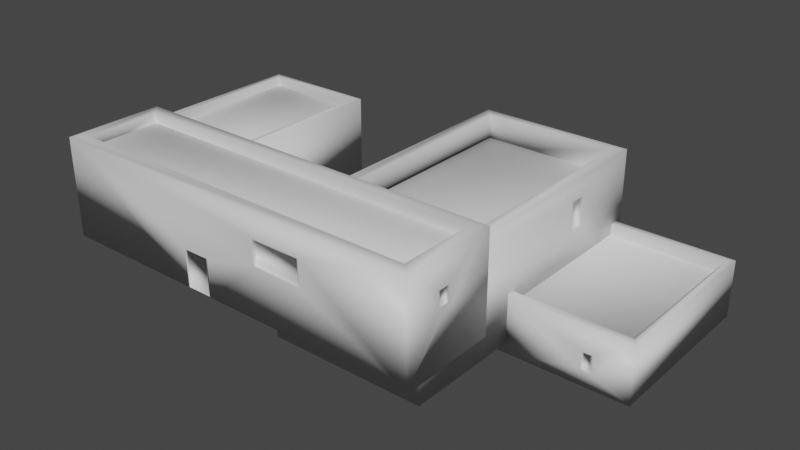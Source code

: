 # Source: arabian_house.blend  (saved by Blender 3.3.6; exported with 4.5.12 LTS)
import bpy
from mathutils import Matrix  # noqa: F401  (used for matrix-valued properties, if any)

bpy.ops.wm.read_factory_settings(use_empty=True)
scene = bpy.context.scene
scene.name = 'Scene'

# ---- collections
col_collection = bpy.data.collections.new('Collection'); scene.collection.children.link(col_collection)

# ---- materials (node trees are filled in below, after node groups)
mat_material = bpy.data.materials.new('Material')
mat_material.alpha_threshold = 0.0
mat_material.use_transparent_shadow = False
mat_material.roughness = 0.5
mat_material.line_color = (0.0, 0.0, 0.0, 1.0)

# ---- material node trees
mat_material.use_nodes = True; mat_material.node_tree.nodes.clear()
_N = mat_material.node_tree.nodes; _L = mat_material.node_tree.links
n0 = _N.new('ShaderNodeOutputMaterial'); n0.name = 'Material Output'; n0.location = (300, 300)
n1 = _N.new('ShaderNodeBsdfPrincipled'); n1.name = 'Principled BSDF'; n1.location = (10, 300)
n1.distribution = 'GGX'
n1.subsurface_method = 'RANDOM_WALK_SKIN'
n1.inputs[3].default_value = 1.45
n1.inputs[27].default_value = (0.0, 0.0, 0.0, 1.0)
n1.inputs[28].default_value = 1.0
_L.new(n1.outputs[0], n0.inputs[0])
n0.is_active_output = True

# ---- world
world_world = bpy.data.worlds.new('World'); scene.world = world_world
world_world.use_nodes = True; world_world.node_tree.nodes.clear()
_N = world_world.node_tree.nodes; _L = world_world.node_tree.links
n0 = _N.new('ShaderNodeOutputWorld'); n0.name = 'World Output'; n0.location = (300, 300)
n1 = _N.new('ShaderNodeBackground'); n1.name = 'Background'; n1.location = (10, 300)
n1.inputs[0].default_value = (0.05088, 0.05088, 0.05088, 1.0)
_L.new(n1.outputs[0], n0.inputs[0])
n0.is_active_output = True
world_world.color = (0.05088, 0.05088, 0.05088)
world_world.use_sun_shadow = False
world_world.sun_shadow_jitter_overblur = 0.0

# ---- meshes
me_cube = bpy.data.meshes.new('Cube')
me_cube.from_pydata([(0.2793, 2.119, -0.4838), (0.3713, 2.246, -2.484), (0.2793, -0.3978, -0.4838), (0.3713, -0.5253, -2.484), (-1.537, 2.119, -0.4838), (-1.629, 2.246, -2.484), (-1.537, -0.3978, -0.4838), (-1.629, -0.5253, -2.484), (0.3713, -0.5253, -0.4838), (-1.629, -0.5253, -0.4838), (0.3713, 2.246, -0.4838), (-1.629, 2.246, -0.4838), (0.2793, -0.3978, -0.8701), (-1.537, -0.3978, -0.8701), (0.2793, 2.119, -0.8701), (-1.537, 2.119, -0.8701), (-7.586, -2.783, -1.043), (-7.385, -2.582, 2.469), (-7.586, -1.205, -1.043), (-7.385, -1.406, 2.469), (-1.368, -2.783, -1.043), (-1.569, -2.582, 2.469), (-1.368, -1.205, -1.043), (-1.569, -1.406, 2.469), (-7.586, -2.783, 2.469), (-7.586, -1.205, 2.469), (-1.368, -1.205, 2.469), (-1.368, -2.783, 2.469), (-7.385, -2.582, 1.731), (-7.385, -1.406, 1.731), (-1.569, -1.406, 1.731), (-1.569, -2.582, 1.731), (-7.385, -2.582, 2.119), (-7.385, -1.406, 2.119), (-1.569, -1.406, 2.119), (-1.569, -2.582, 2.119), (-7.502, -1.295, -1.008), (-7.398, -1.191, 2.15), (-7.502, 1.295, -1.008), (-7.398, 1.191, 2.15), (-5.669, -1.295, -1.008), (-5.773, -1.191, 2.15), (-5.669, 1.295, -1.008), (-5.773, 1.191, 2.15), (-7.502, -1.295, 2.15), (-7.502, 1.295, 2.15), (-5.669, 1.295, 2.15), (-5.669, -1.295, 2.15), (-7.398, -1.191, 1.719), (-7.398, 1.191, 1.719), (-5.773, 1.191, 1.719), (-5.773, -1.191, 1.719), (-7.398, -1.191, 1.807), (-7.398, 1.191, 1.807), (-5.773, 1.191, 1.807), (-5.773, -1.191, 1.807), (-0.3324, -0.5253, -1.918), (-0.3324, -0.5253, -1.373), (-0.2292, -0.5253, -1.373), (-0.2292, -0.5253, -1.927), (-5.18, -2.783, -1.01), (-4.805, -2.783, -1.01), (-5.181, -2.783, 0.2577), (-4.803, -2.783, 0.2551), (-0.3653, -0.5253, -1.948), (-0.3653, -0.5253, -1.34), (-0.1962, -0.5253, -1.34), (-0.1962, -0.5253, -1.963), (-5.213, -2.783, -1.043), (-4.772, -2.783, -1.043), (-5.214, -2.783, 0.2909), (-4.77, -2.783, 0.2879), (-0.3324, -0.5182, -1.918), (-0.3324, -0.5182, -1.373), (-0.2292, -0.5182, -1.373), (-0.2292, -0.5182, -1.927), (-5.18, -2.776, -1.01), (-4.805, -2.776, -1.01), (-5.181, -2.776, 0.2577), (-4.803, -2.776, 0.2551), (-1.681, 2.192, 1.993), (-1.508, 2.365, -2.13), (-1.681, -2.192, 1.993), (-1.508, -2.365, -2.13), (-3.785, 2.192, 1.993), (-3.957, 2.365, -2.13), (-3.785, -2.192, 1.993), (-3.957, -2.365, -2.13), (-3.957, 2.365, 1.993), (-1.508, 2.365, 1.993), (-1.508, -2.365, 1.993), (-3.957, -2.365, 1.993), (-3.785, 2.192, 0.7109), (-1.681, 2.192, 0.7109), (-1.681, -2.192, 0.7109), (-3.785, -2.192, 0.7109), (-3.785, 2.192, 1.159), (-1.681, 2.192, 1.159), (-1.681, -2.192, 1.159), (-3.785, -2.192, 1.159), (-3.957, -0.1778, 1.205), (-3.957, -0.1739, -0.6008), (-3.957, 0.5936, -0.5981), (-3.957, 0.5888, 1.145), (-3.957, -0.2096, 1.239), (-3.957, -0.2056, -0.6327), (-3.957, 0.6254, -0.6297), (-3.957, 0.6204, 1.174), (-3.838, -0.1778, 1.205), (-3.838, -0.1739, -0.6008), (-3.838, 0.5936, -0.5981), (-3.838, 0.5888, 1.145), (-1.508, 0.9761, 0.2822), (-1.508, 0.9796, 1.254), (-1.508, 1.179, 1.257), (-1.508, 1.179, 0.2877), (-1.368, -2.172, 0.9528), (-1.368, -2.171, 1.439), (-1.368, -2.025, 1.44), (-1.368, -2.026, 0.9287), (-3.846, -2.783, 0.7756), (-3.851, -2.783, 1.603), (-3.096, -2.783, 1.598), (-3.087, -2.783, 0.7237), (-3.872, -2.783, 0.7514), (-3.877, -2.783, 1.629), (-3.07, -2.783, 1.624), (-3.061, -2.783, 0.6959), (-3.846, -2.731, 0.7756), (-3.851, -2.731, 1.603), (-3.096, -2.731, 1.598), (-3.087, -2.731, 0.7237), (-1.368, -2.193, 0.9348), (-1.368, -2.192, 1.46), (-1.368, -2.004, 1.461), (-1.368, -2.005, 0.9036), (-1.395, -2.172, 0.9528), (-1.395, -2.171, 1.439), (-1.395, -2.025, 1.44), (-1.395, -2.026, 0.9287), (-1.508, 0.9372, 0.2424), (-1.508, 0.941, 1.293), (-1.508, 1.218, 1.296), (-1.508, 1.218, 0.25), (-1.556, 0.9761, 0.2822), (-1.556, 0.9796, 1.254), (-1.556, 1.179, 1.257), (-1.556, 1.179, 0.2877)], [], [(4, 6, 13, 15), (3, 67, 64, 7), (7, 9, 11, 5), (5, 1, 3, 7), (1, 10, 8, 3), (5, 11, 10, 1), (2, 6, 9, 8), (0, 2, 8, 10), (6, 4, 11, 9), (4, 0, 10, 11), (14, 15, 13, 12), (6, 2, 12, 13), (0, 4, 15, 14), (2, 0, 14, 12), (16, 24, 25, 18), (18, 25, 26, 22), (22, 26, 134, 135, 132, 27, 20), (20, 127, 124, 125, 24, 16, 68, 70, 71, 69), (18, 22, 20, 69, 68, 16), (17, 21, 31, 28), (17, 19, 25, 24), (19, 23, 26, 25), (23, 21, 27, 26), (21, 17, 24, 27), (31, 30, 34, 35), (23, 19, 29, 30), (21, 23, 30, 31), (19, 17, 28, 29), (34, 33, 32, 35), (29, 28, 32, 33), (28, 31, 35, 32), (30, 29, 33, 34), (36, 44, 45, 38), (38, 45, 46, 42), (42, 46, 47, 40), (40, 47, 44, 36), (38, 42, 40, 36), (41, 43, 50, 51), (37, 39, 45, 44), (39, 43, 46, 45), (43, 41, 47, 46), (41, 37, 44, 47), (51, 50, 54, 55), (39, 37, 48, 49), (37, 41, 51, 48), (43, 39, 49, 50), (54, 53, 52, 55), (49, 48, 52, 53), (48, 51, 55, 52), (50, 49, 53, 54), (83, 90, 91, 87), (7, 64, 65, 66, 67, 3, 8, 9), (63, 62, 78, 79), (58, 57, 73, 74), (56, 57, 65, 64), (57, 58, 66, 65), (58, 59, 67, 66), (59, 56, 64, 67), (61, 60, 68, 69), (60, 62, 70, 68), (62, 63, 71, 70), (63, 61, 69, 71), (74, 73, 72, 75), (77, 79, 78, 76), (60, 61, 77, 76), (59, 58, 74, 75), (57, 56, 72, 73), (61, 63, 79, 77), (62, 60, 76, 78), (56, 59, 75, 72), (81, 89, 142, 143, 140, 90, 83), (82, 80, 93, 94), (85, 81, 83, 87), (85, 88, 89, 81), (87, 91, 104, 105, 106, 85), (84, 80, 89, 88), (82, 86, 91, 90), (80, 82, 90, 89), (86, 84, 88, 91), (93, 92, 96, 97), (80, 84, 92, 93), (84, 86, 95, 92), (86, 82, 94, 95), (97, 96, 99, 98), (92, 95, 99, 96), (95, 94, 98, 99), (94, 93, 97, 98), (85, 106, 107, 104, 91, 88), (103, 102, 110, 111), (100, 101, 105, 104), (101, 102, 106, 105), (102, 103, 107, 106), (103, 100, 104, 107), (111, 110, 109, 108), (101, 100, 108, 109), (100, 103, 111, 108), (102, 101, 109, 110), (90, 140, 141, 142, 89), (115, 114, 146, 147), (27, 132, 133, 134, 26), (118, 117, 137, 138), (24, 125, 126, 127, 20, 27), (123, 122, 130, 131), (120, 121, 125, 124), (121, 122, 126, 125), (122, 123, 127, 126), (123, 120, 124, 127), (130, 129, 128, 131), (121, 120, 128, 129), (120, 123, 131, 128), (122, 121, 129, 130), (116, 117, 133, 132), (117, 118, 134, 133), (118, 119, 135, 134), (119, 116, 132, 135), (137, 136, 139, 138), (119, 118, 138, 139), (117, 116, 136, 137), (116, 119, 139, 136), (112, 113, 141, 140), (113, 114, 142, 141), (114, 115, 143, 142), (115, 112, 140, 143), (145, 144, 147, 146), (113, 112, 144, 145), (112, 115, 147, 144), (114, 113, 145, 146)])
me_cube.polygons.foreach_set('use_smooth', [True] * 127)
_uv = me_cube.uv_layers.new(name='UVMap')
_uv.uv.foreach_set('vector', [0.8635, 0.5115, 0.8635, 0.7385, 0.8635, 0.7385, 0.8635, 0.5115, 0.375, 0.75, 0.4402, 0.8209, 0.442, 0.8421, 0.375, 1.0, 0.375, 0.0, 0.625, 0.0, 0.625, 0.25, 0.375, 0.25, 0.125, 0.5, 0.375, 0.5, 0.375, 0.75, 0.125, 0.75, 0.375, 0.5, 0.625, 0.5, 0.625, 0.75, 0.375, 0.75, 0.375, 0.25, 0.625, 0.25, 0.625, 0.5, 0.375, 0.5, 0.6365, 0.7385, 0.8635, 0.7385, 0.875, 0.75, 0.625, 0.75, 0.6365, 0.5115, 0.6365, 0.7385, 0.625, 0.75, 0.625, 0.5, 0.8635, 0.7385, 0.8635, 0.5115, 0.875, 0.5, 0.875, 0.75, 0.8635, 0.5115, 0.6365, 0.5115, 0.625, 0.5, 0.875, 0.5, 0.6365, 0.5115, 0.8635, 0.5115, 0.8635, 0.7385, 0.6365, 0.7385, 0.8635, 0.7385, 0.6365, 0.7385, 0.6365, 0.7385, 0.8635, 0.7385, 0.6365, 0.5115, 0.8635, 0.5115, 0.8635, 0.5115, 0.6365, 0.5115, 0.6365, 0.7385, 0.6365, 0.5115, 0.6365, 0.5115, 0.6365, 0.7385, 0.375, 0.0, 0.625, 0.0, 0.625, 0.25, 0.375, 0.25, 0.375, 0.25, 0.625, 0.25, 0.625, 0.5, 0.375, 0.5, 0.375, 0.5, 0.625, 0.5, 0.5533, 0.6266, 0.5136, 0.6267, 0.5158, 0.6566, 0.625, 0.75, 0.375, 0.75, 0.375, 0.75, 0.4988, 0.8181, 0.5027, 0.8507, 0.5652, 0.8509, 0.625, 1.0, 0.375, 1.0, 0.375, 0.9046, 0.47, 0.9046, 0.4697, 0.8868, 0.375, 0.8869, 0.125, 0.5, 0.375, 0.5, 0.375, 0.75, 0.2381, 0.75, 0.2204, 0.75, 0.125, 0.75, 0.8669, 0.7182, 0.6331, 0.7182, 0.6331, 0.7182, 0.8669, 0.7182, 0.8669, 0.7182, 0.8669, 0.5318, 0.875, 0.5, 0.875, 0.75, 0.8669, 0.5318, 0.6331, 0.5318, 0.625, 0.5, 0.875, 0.5, 0.6331, 0.5318, 0.6331, 0.7182, 0.625, 0.75, 0.625, 0.5, 0.6331, 0.7182, 0.8669, 0.7182, 0.875, 0.75, 0.625, 0.75, 0.6331, 0.7182, 0.6331, 0.5318, 0.6331, 0.5318, 0.6331, 0.7182, 0.6331, 0.5318, 0.8669, 0.5318, 0.8669, 0.5318, 0.6331, 0.5318, 0.6331, 0.7182, 0.6331, 0.5318, 0.6331, 0.5318, 0.6331, 0.7182, 0.8669, 0.5318, 0.8669, 0.7182, 0.8669, 0.7182, 0.8669, 0.5318, 0.6331, 0.5318, 0.8669, 0.5318, 0.8669, 0.7182, 0.6331, 0.7182, 0.8669, 0.5318, 0.8669, 0.7182, 0.8669, 0.7182, 0.8669, 0.5318, 0.8669, 0.7182, 0.6331, 0.7182, 0.6331, 0.7182, 0.8669, 0.7182, 0.6331, 0.5318, 0.8669, 0.5318, 0.8669, 0.5318, 0.6331, 0.5318, 0.375, 0.0, 0.625, 0.0, 0.625, 0.25, 0.375, 0.25, 0.375, 0.25, 0.625, 0.25, 0.625, 0.5, 0.375, 0.5, 0.375, 0.5, 0.625, 0.5, 0.625, 0.75, 0.375, 0.75, 0.375, 0.75, 0.625, 0.75, 0.625, 1.0, 0.375, 1.0, 0.125, 0.5, 0.375, 0.5, 0.375, 0.75, 0.125, 0.75, 0.6392, 0.74, 0.6392, 0.51, 0.6392, 0.51, 0.6392, 0.74, 0.8608, 0.74, 0.8608, 0.51, 0.875, 0.5, 0.875, 0.75, 0.8608, 0.51, 0.6392, 0.51, 0.625, 0.5, 0.875, 0.5, 0.6392, 0.51, 0.6392, 0.74, 0.625, 0.75, 0.625, 0.5, 0.6392, 0.74, 0.8608, 0.74, 0.875, 0.75, 0.625, 0.75, 0.6392, 0.74, 0.6392, 0.51, 0.6392, 0.51, 0.6392, 0.74, 0.8608, 0.51, 0.8608, 0.74, 0.8608, 0.74, 0.8608, 0.51, 0.8608, 0.74, 0.6392, 0.74, 0.6392, 0.74, 0.8608, 0.74, 0.6392, 0.51, 0.8608, 0.51, 0.8608, 0.51, 0.6392, 0.51, 0.6392, 0.51, 0.8608, 0.51, 0.8608, 0.74, 0.6392, 0.74, 0.8608, 0.51, 0.8608, 0.74, 0.8608, 0.74, 0.8608, 0.51, 0.8608, 0.74, 0.6392, 0.74, 0.6392, 0.74, 0.8608, 0.74, 0.6392, 0.51, 0.8608, 0.51, 0.8608, 0.51, 0.6392, 0.51, 0.375, 0.0, 0.625, 0.0, 0.625, 0.25, 0.375, 0.25, 0.375, 1.0, 0.442, 0.8421, 0.518, 0.8421, 0.518, 0.8209, 0.4402, 0.8209, 0.375, 0.75, 0.625, 0.75, 0.625, 1.0, 0.4674, 0.8881, 0.4676, 0.9033, 0.4676, 0.9033, 0.4674, 0.8881, 0.5138, 0.8251, 0.5138, 0.838, 0.5138, 0.838, 0.5138, 0.8251, 0.4457, 0.838, 0.5138, 0.838, 0.518, 0.8421, 0.442, 0.8421, 0.5138, 0.838, 0.5138, 0.8251, 0.518, 0.8209, 0.518, 0.8421, 0.5138, 0.8251, 0.4446, 0.8251, 0.4402, 0.8209, 0.518, 0.8209, 0.4446, 0.8251, 0.4457, 0.838, 0.442, 0.8421, 0.4402, 0.8209, 0.3773, 0.8882, 0.3773, 0.9033, 0.375, 0.9046, 0.375, 0.8869, 0.3773, 0.9033, 0.4676, 0.9033, 0.47, 0.9046, 0.375, 0.9046, 0.4676, 0.9033, 0.4674, 0.8881, 0.4697, 0.8868, 0.47, 0.9046, 0.4674, 0.8881, 0.3773, 0.8882, 0.375, 0.8869, 0.4697, 0.8868, 0.5138, 0.8251, 0.5138, 0.838, 0.4457, 0.838, 0.4446, 0.8251, 0.3773, 0.8882, 0.4674, 0.8881, 0.4676, 0.9033, 0.3773, 0.9033, 0.3773, 0.9033, 0.3773, 0.8882, 0.3773, 0.8882, 0.3773, 0.9033, 0.4446, 0.8251, 0.5138, 0.8251, 0.5138, 0.8251, 0.4446, 0.8251, 0.5138, 0.838, 0.4457, 0.838, 0.4457, 0.838, 0.5138, 0.838, 0.3773, 0.8882, 0.4674, 0.8881, 0.4674, 0.8881, 0.3773, 0.8882, 0.4676, 0.9033, 0.3773, 0.9033, 0.3773, 0.9033, 0.4676, 0.9033, 0.4457, 0.838, 0.4446, 0.8251, 0.4446, 0.8251, 0.4457, 0.838, 0.375, 0.25, 0.625, 0.25, 0.5827, 0.3106, 0.5193, 0.3106, 0.5188, 0.3255, 0.625, 0.5, 0.375, 0.5, 0.3926, 0.7409, 0.3926, 0.5091, 0.3926, 0.5091, 0.3926, 0.7409, 0.375, 0.75, 0.625, 0.75, 0.625, 1.0, 0.375, 1.0, 0.125, 0.5, 0.375, 0.5, 0.375, 0.75, 0.125, 0.75, 0.625, 0.5, 0.875, 0.5, 0.8293, 0.6139, 0.7158, 0.6141, 0.716, 0.6581, 0.625, 0.75, 0.6074, 0.5091, 0.3926, 0.5091, 0.375, 0.5, 0.625, 0.5, 0.3926, 0.7409, 0.6074, 0.7409, 0.625, 0.75, 0.375, 0.75, 0.3926, 0.5091, 0.3926, 0.7409, 0.375, 0.75, 0.375, 0.5, 0.6074, 0.7409, 0.6074, 0.5091, 0.625, 0.5, 0.625, 0.75, 0.3926, 0.5091, 0.6074, 0.5091, 0.6074, 0.5091, 0.3926, 0.5091, 0.3926, 0.5091, 0.6074, 0.5091, 0.6074, 0.5091, 0.3926, 0.5091, 0.6074, 0.5091, 0.6074, 0.7409, 0.6074, 0.7409, 0.6074, 0.5091, 0.6074, 0.7409, 0.3926, 0.7409, 0.3926, 0.7409, 0.6074, 0.7409, 0.3926, 0.5091, 0.6074, 0.5091, 0.6074, 0.7409, 0.3926, 0.7409, 0.6074, 0.5091, 0.6074, 0.7409, 0.6074, 0.7409, 0.6074, 0.5091, 0.6074, 0.7409, 0.3926, 0.7409, 0.3926, 0.7409, 0.6074, 0.7409, 0.3926, 0.7409, 0.3926, 0.5091, 0.3926, 0.5091, 0.3926, 0.7409, 0.625, 0.75, 0.716, 0.6581, 0.8253, 0.6578, 0.8293, 0.6139, 0.875, 0.5, 0.875, 0.75, 0.8236, 0.6561, 0.7179, 0.6564, 0.7179, 0.6564, 0.8236, 0.6561, 0.8272, 0.6156, 0.7177, 0.6158, 0.7158, 0.6141, 0.8293, 0.6139, 0.7177, 0.6158, 0.7179, 0.6564, 0.716, 0.6581, 0.7158, 0.6141, 0.7179, 0.6564, 0.8236, 0.6561, 0.8253, 0.6578, 0.716, 0.6581, 0.8236, 0.6561, 0.8272, 0.6156, 0.8293, 0.6139, 0.8253, 0.6578, 0.8236, 0.6561, 0.7179, 0.6564, 0.7177, 0.6158, 0.8272, 0.6156, 0.7177, 0.6158, 0.8272, 0.6156, 0.8272, 0.6156, 0.7177, 0.6158, 0.8272, 0.6156, 0.8236, 0.6561, 0.8236, 0.6561, 0.8272, 0.6156, 0.7179, 0.6564, 0.7177, 0.6158, 0.7177, 0.6158, 0.7179, 0.6564, 0.625, 0.5, 0.5188, 0.3255, 0.5825, 0.3253, 0.5827, 0.3106, 0.625, 0.25, 0.5216, 0.3127, 0.5804, 0.3127, 0.5804, 0.3127, 0.5216, 0.3127, 0.625, 0.75, 0.5158, 0.6566, 0.5532, 0.6564, 0.5533, 0.6266, 0.625, 0.5, 0.5517, 0.63, 0.5517, 0.653, 0.5517, 0.653, 0.5517, 0.63, 0.625, 1.0, 0.5652, 0.8509, 0.5648, 0.8184, 0.4988, 0.8181, 0.375, 0.75, 0.625, 0.75, 0.5008, 0.8191, 0.563, 0.8195, 0.563, 0.8195, 0.5008, 0.8191, 0.5045, 0.8496, 0.5634, 0.8498, 0.5652, 0.8509, 0.5027, 0.8507, 0.5634, 0.8498, 0.563, 0.8195, 0.5648, 0.8184, 0.5652, 0.8509, 0.563, 0.8195, 0.5008, 0.8191, 0.4988, 0.8181, 0.5648, 0.8184, 0.5008, 0.8191, 0.5045, 0.8496, 0.5027, 0.8507, 0.4988, 0.8181, 0.563, 0.8195, 0.5634, 0.8498, 0.5045, 0.8496, 0.5008, 0.8191, 0.5634, 0.8498, 0.5045, 0.8496, 0.5045, 0.8496, 0.5634, 0.8498, 0.5045, 0.8496, 0.5008, 0.8191, 0.5008, 0.8191, 0.5045, 0.8496, 0.563, 0.8195, 0.5634, 0.8498, 0.5634, 0.8498, 0.563, 0.8195, 0.5171, 0.6532, 0.5517, 0.653, 0.5532, 0.6564, 0.5158, 0.6566, 0.5517, 0.653, 0.5517, 0.63, 0.5533, 0.6266, 0.5532, 0.6564, 0.5517, 0.63, 0.5154, 0.6301, 0.5136, 0.6267, 0.5533, 0.6266, 0.5154, 0.6301, 0.5171, 0.6532, 0.5158, 0.6566, 0.5136, 0.6267, 0.5517, 0.653, 0.5171, 0.6532, 0.5154, 0.6301, 0.5517, 0.63, 0.5154, 0.6301, 0.5517, 0.63, 0.5517, 0.63, 0.5154, 0.6301, 0.5517, 0.653, 0.5171, 0.6532, 0.5171, 0.6532, 0.5517, 0.653, 0.5171, 0.6532, 0.5154, 0.6301, 0.5154, 0.6301, 0.5171, 0.6532, 0.5213, 0.3234, 0.5802, 0.3232, 0.5825, 0.3253, 0.5188, 0.3255, 0.5802, 0.3232, 0.5804, 0.3127, 0.5827, 0.3106, 0.5825, 0.3253, 0.5804, 0.3127, 0.5216, 0.3127, 0.5193, 0.3106, 0.5827, 0.3106, 0.5216, 0.3127, 0.5213, 0.3234, 0.5188, 0.3255, 0.5193, 0.3106, 0.5802, 0.3232, 0.5213, 0.3234, 0.5216, 0.3127, 0.5804, 0.3127, 0.5802, 0.3232, 0.5213, 0.3234, 0.5213, 0.3234, 0.5802, 0.3232, 0.5213, 0.3234, 0.5216, 0.3127, 0.5216, 0.3127, 0.5213, 0.3234, 0.5804, 0.3127, 0.5802, 0.3232, 0.5802, 0.3232, 0.5804, 0.3127])
me_cube.materials.append(mat_material)
me_cube.use_mirror_vertex_groups = False
me_cube.update()

# ---- objects
ob_cube = bpy.data.objects.new('Cube', me_cube)

# ---- transforms, parenting, visibility, modifiers, constraints
ob_cube.location = (0.0, 0.0, 0.0)
ob_cube.scale = (3.013, 3.013, 1.354)
ob_cube.lock_rotations_4d = False
ob_cube.empty_display_type = 'ARROWS'
ob_cube.lineart.crease_threshold = 0.0

# ---- collection membership
col_collection.objects.link(ob_cube)

# ---- scene / render settings (as saved in the file)
scene.frame_start = 1; scene.frame_end = 250; scene.frame_set(1)
scene.render.engine = 'BLENDER_EEVEE_NEXT'
scene.cycles.sampling_pattern = 'TABULATED_SOBOL'
scene.cycles.use_light_tree = False
scene.view_settings.view_transform = 'Filmic'
bpy.context.view_layer.update()

# ---- added for rendering (the .blend has no active camera and no usable light): camera, sun
cam_auto = bpy.data.cameras.new('AutoCamera')
cam_auto.lens = 50.0
cam_auto.sensor_width = 36.0
cam_auto.clip_end = 1000.0
ob_auto_camera = bpy.data.objects.new('AutoCamera', cam_auto)
scene.collection.objects.link(ob_auto_camera)
ob_auto_camera.location = (16.2684, -33.1945, 21.6996)
ob_auto_camera.rotation_euler = (1.09748, -7.21219e-08, 0.694738)
scene.camera = ob_auto_camera
light_auto_sun = bpy.data.lights.new('AutoSun', 'SUN')
light_auto_sun.energy = 3.0
light_auto_sun.angle = 0.0523599
ob_auto_sun = bpy.data.objects.new('AutoSun', light_auto_sun)
scene.collection.objects.link(ob_auto_sun)
ob_auto_sun.rotation_euler = (0.872665, 0.174533, 0.523599)
bpy.context.view_layer.update()

